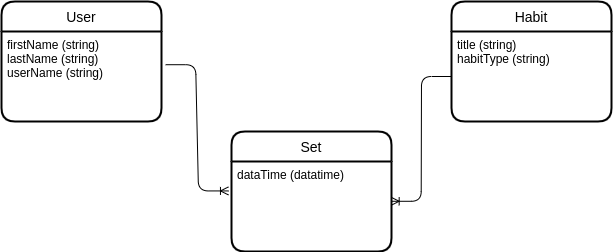

The diagram above was exported from draw.io. Its source (the exported page's mxGraphModel, read from the mxfile embedded in the PNG):
<mxGraphModel dx="931" dy="563" grid="1" gridSize="10" guides="1" tooltips="1" connect="1" arrows="1" fold="1" page="1" pageScale="1" pageWidth="850" pageHeight="1100" math="0" shadow="0">
  <root>
    <mxCell id="0" />
    <mxCell id="1" parent="0" />
    <mxCell id="rLZvujrI1uSU7Vo7C-PF-1" value="Habit" style="swimlane;childLayout=stackLayout;horizontal=1;startSize=30;horizontalStack=0;rounded=1;fontSize=14;fontStyle=0;strokeWidth=2;resizeParent=0;resizeLast=1;shadow=0;dashed=0;align=center;" vertex="1" parent="1">
      <mxGeometry x="550" y="120" width="160" height="120" as="geometry" />
    </mxCell>
    <mxCell id="rLZvujrI1uSU7Vo7C-PF-2" value="title (string)&#10;habitType (string)&#10;" style="align=left;strokeColor=none;fillColor=none;spacingLeft=4;fontSize=12;verticalAlign=top;resizable=0;rotatable=0;part=1;" vertex="1" parent="rLZvujrI1uSU7Vo7C-PF-1">
      <mxGeometry y="30" width="160" height="90" as="geometry" />
    </mxCell>
    <mxCell id="rLZvujrI1uSU7Vo7C-PF-3" value="User" style="swimlane;childLayout=stackLayout;horizontal=1;startSize=30;horizontalStack=0;rounded=1;fontSize=14;fontStyle=0;strokeWidth=2;resizeParent=0;resizeLast=1;shadow=0;dashed=0;align=center;" vertex="1" parent="1">
      <mxGeometry x="100" y="120" width="160" height="120" as="geometry" />
    </mxCell>
    <mxCell id="rLZvujrI1uSU7Vo7C-PF-4" value="firstName (string)&#10;lastName (string)&#10;userName (string)" style="align=left;strokeColor=none;fillColor=none;spacingLeft=4;fontSize=12;verticalAlign=top;resizable=0;rotatable=0;part=1;" vertex="1" parent="rLZvujrI1uSU7Vo7C-PF-3">
      <mxGeometry y="30" width="160" height="90" as="geometry" />
    </mxCell>
    <mxCell id="rLZvujrI1uSU7Vo7C-PF-8" value="Set" style="swimlane;childLayout=stackLayout;horizontal=1;startSize=30;horizontalStack=0;rounded=1;fontSize=14;fontStyle=0;strokeWidth=2;resizeParent=0;resizeLast=1;shadow=0;dashed=0;align=center;" vertex="1" parent="1">
      <mxGeometry x="330" y="250" width="160" height="120" as="geometry" />
    </mxCell>
    <mxCell id="rLZvujrI1uSU7Vo7C-PF-9" value="dataTime (datatime)" style="align=left;strokeColor=none;fillColor=none;spacingLeft=4;fontSize=12;verticalAlign=top;resizable=0;rotatable=0;part=1;" vertex="1" parent="rLZvujrI1uSU7Vo7C-PF-8">
      <mxGeometry y="30" width="160" height="90" as="geometry" />
    </mxCell>
    <mxCell id="rLZvujrI1uSU7Vo7C-PF-10" value="" style="edgeStyle=entityRelationEdgeStyle;fontSize=12;html=1;endArrow=ERoneToMany;entryX=-0.019;entryY=0.327;entryDx=0;entryDy=0;entryPerimeter=0;exitX=1.026;exitY=0.369;exitDx=0;exitDy=0;exitPerimeter=0;" edge="1" parent="1" source="rLZvujrI1uSU7Vo7C-PF-4" target="rLZvujrI1uSU7Vo7C-PF-9">
      <mxGeometry width="100" height="100" relative="1" as="geometry">
        <mxPoint x="260" y="180" as="sourcePoint" />
        <mxPoint x="360" y="80" as="targetPoint" />
      </mxGeometry>
    </mxCell>
    <mxCell id="rLZvujrI1uSU7Vo7C-PF-11" value="" style="edgeStyle=entityRelationEdgeStyle;fontSize=12;html=1;endArrow=ERoneToMany;entryX=0.998;entryY=0.442;entryDx=0;entryDy=0;entryPerimeter=0;" edge="1" parent="1" source="rLZvujrI1uSU7Vo7C-PF-2" target="rLZvujrI1uSU7Vo7C-PF-9">
      <mxGeometry width="100" height="100" relative="1" as="geometry">
        <mxPoint x="360" y="360" as="sourcePoint" />
        <mxPoint x="460" y="260" as="targetPoint" />
      </mxGeometry>
    </mxCell>
  </root>
</mxGraphModel>